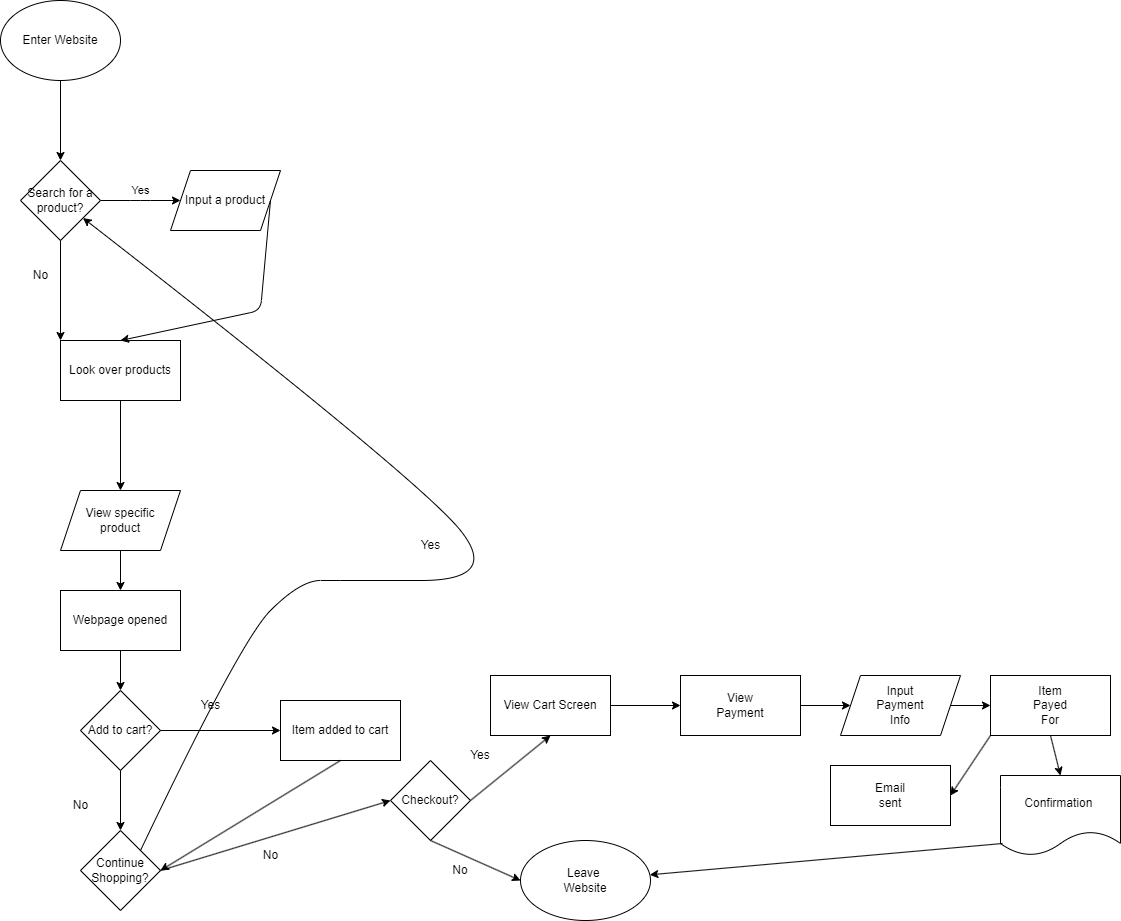

The diagram above was exported from draw.io. Its source (the exported page's mxGraphModel, read from the mxfile embedded in the PNG):
<mxGraphModel dx="1216" dy="529" grid="1" gridSize="10" guides="1" tooltips="1" connect="1" arrows="1" fold="1" page="1" pageScale="1" pageWidth="850" pageHeight="1100" math="0" shadow="0">
  <root>
    <mxCell id="0" />
    <mxCell id="1" parent="0" />
    <mxCell id="2" value="Enter Website&lt;br&gt;" style="ellipse;whiteSpace=wrap;html=1;" vertex="1" parent="1">
      <mxGeometry x="100" y="160" width="120" height="80" as="geometry" />
    </mxCell>
    <mxCell id="4" value="Search for a product?" style="rhombus;whiteSpace=wrap;html=1;" vertex="1" parent="1">
      <mxGeometry x="120" y="320" width="80" height="80" as="geometry" />
    </mxCell>
    <mxCell id="8" value="" style="endArrow=classic;html=1;exitX=0.5;exitY=1;exitDx=0;exitDy=0;" edge="1" parent="1" source="2" target="4">
      <mxGeometry width="50" height="50" relative="1" as="geometry">
        <mxPoint x="160" y="320" as="sourcePoint" />
        <mxPoint x="150" y="270" as="targetPoint" />
      </mxGeometry>
    </mxCell>
    <mxCell id="10" value="" style="endArrow=classic;html=1;exitX=0.5;exitY=1;exitDx=0;exitDy=0;entryX=0;entryY=0;entryDx=0;entryDy=0;" edge="1" parent="1" source="4" target="17">
      <mxGeometry width="50" height="50" relative="1" as="geometry">
        <mxPoint x="540" y="360" as="sourcePoint" />
        <mxPoint x="240" y="480" as="targetPoint" />
      </mxGeometry>
    </mxCell>
    <mxCell id="11" value="Yes&lt;br&gt;" style="endArrow=classic;html=1;exitX=1;exitY=0.5;exitDx=0;exitDy=0;entryX=0;entryY=0.5;entryDx=0;entryDy=0;" edge="1" parent="1" source="4" target="13">
      <mxGeometry y="10" width="50" height="50" relative="1" as="geometry">
        <mxPoint x="170" y="410" as="sourcePoint" />
        <mxPoint x="280" y="360" as="targetPoint" />
        <Array as="points">
          <mxPoint x="240" y="360" />
        </Array>
        <mxPoint as="offset" />
      </mxGeometry>
    </mxCell>
    <mxCell id="12" value="No" style="text;html=1;align=center;verticalAlign=middle;resizable=0;points=[];autosize=1;strokeColor=none;fillColor=none;" vertex="1" parent="1">
      <mxGeometry x="120" y="420" width="40" height="30" as="geometry" />
    </mxCell>
    <mxCell id="13" value="Input a product" style="shape=parallelogram;perimeter=parallelogramPerimeter;whiteSpace=wrap;html=1;fixedSize=1;" vertex="1" parent="1">
      <mxGeometry x="270" y="330" width="110" height="60" as="geometry" />
    </mxCell>
    <mxCell id="17" value="Look over products" style="rounded=0;whiteSpace=wrap;html=1;" vertex="1" parent="1">
      <mxGeometry x="160" y="500" width="120" height="60" as="geometry" />
    </mxCell>
    <mxCell id="18" value="" style="endArrow=classic;html=1;exitX=1;exitY=0.5;exitDx=0;exitDy=0;entryX=0.5;entryY=0;entryDx=0;entryDy=0;" edge="1" parent="1" source="13" target="17">
      <mxGeometry width="50" height="50" relative="1" as="geometry">
        <mxPoint x="460" y="410" as="sourcePoint" />
        <mxPoint x="590" y="400" as="targetPoint" />
        <Array as="points">
          <mxPoint x="360" y="470" />
        </Array>
      </mxGeometry>
    </mxCell>
    <mxCell id="19" value="View specific&lt;br&gt;product" style="shape=parallelogram;perimeter=parallelogramPerimeter;whiteSpace=wrap;html=1;fixedSize=1;" vertex="1" parent="1">
      <mxGeometry x="160" y="650" width="120" height="60" as="geometry" />
    </mxCell>
    <mxCell id="20" value="" style="endArrow=classic;html=1;exitX=0.5;exitY=1;exitDx=0;exitDy=0;entryX=0.5;entryY=0;entryDx=0;entryDy=0;" edge="1" parent="1" source="17" target="19">
      <mxGeometry width="50" height="50" relative="1" as="geometry">
        <mxPoint x="540" y="650" as="sourcePoint" />
        <mxPoint x="590" y="600" as="targetPoint" />
      </mxGeometry>
    </mxCell>
    <mxCell id="21" value="" style="endArrow=classic;html=1;exitX=0.5;exitY=1;exitDx=0;exitDy=0;entryX=0.5;entryY=0;entryDx=0;entryDy=0;" edge="1" parent="1" source="19" target="36">
      <mxGeometry width="50" height="50" relative="1" as="geometry">
        <mxPoint x="540" y="650" as="sourcePoint" />
        <mxPoint x="220" y="740" as="targetPoint" />
      </mxGeometry>
    </mxCell>
    <mxCell id="23" value="Add to cart?" style="rhombus;whiteSpace=wrap;html=1;" vertex="1" parent="1">
      <mxGeometry x="180" y="850" width="80" height="80" as="geometry" />
    </mxCell>
    <mxCell id="24" value="" style="endArrow=classic;html=1;exitX=1;exitY=0.5;exitDx=0;exitDy=0;entryX=0;entryY=0.5;entryDx=0;entryDy=0;" edge="1" parent="1" source="23" target="33">
      <mxGeometry width="50" height="50" relative="1" as="geometry">
        <mxPoint x="250" y="860" as="sourcePoint" />
        <mxPoint x="350" y="860" as="targetPoint" />
        <Array as="points" />
      </mxGeometry>
    </mxCell>
    <mxCell id="25" value="Yes&lt;br&gt;" style="text;html=1;align=center;verticalAlign=middle;resizable=0;points=[];autosize=1;strokeColor=none;fillColor=none;" vertex="1" parent="1">
      <mxGeometry x="290" y="850" width="40" height="30" as="geometry" />
    </mxCell>
    <mxCell id="26" value="" style="endArrow=classic;html=1;exitX=0.5;exitY=1;exitDx=0;exitDy=0;entryX=0.5;entryY=0;entryDx=0;entryDy=0;" edge="1" parent="1" source="23" target="31">
      <mxGeometry width="50" height="50" relative="1" as="geometry">
        <mxPoint x="210" y="900" as="sourcePoint" />
        <mxPoint x="222.5" y="980" as="targetPoint" />
      </mxGeometry>
    </mxCell>
    <mxCell id="27" value="No&lt;br&gt;" style="text;html=1;align=center;verticalAlign=middle;resizable=0;points=[];autosize=1;strokeColor=none;fillColor=none;" vertex="1" parent="1">
      <mxGeometry x="160" y="950" width="40" height="30" as="geometry" />
    </mxCell>
    <mxCell id="31" value="Continue Shopping?" style="rhombus;whiteSpace=wrap;html=1;" vertex="1" parent="1">
      <mxGeometry x="180" y="990" width="80" height="80" as="geometry" />
    </mxCell>
    <mxCell id="33" value="Item added to cart" style="rounded=0;whiteSpace=wrap;html=1;" vertex="1" parent="1">
      <mxGeometry x="380" y="860" width="120" height="60" as="geometry" />
    </mxCell>
    <mxCell id="35" value="" style="endArrow=classic;html=1;exitX=0.5;exitY=1;exitDx=0;exitDy=0;entryX=1;entryY=0.5;entryDx=0;entryDy=0;" edge="1" parent="1" source="33" target="31">
      <mxGeometry width="50" height="50" relative="1" as="geometry">
        <mxPoint x="530" y="880" as="sourcePoint" />
        <mxPoint x="580" y="830" as="targetPoint" />
      </mxGeometry>
    </mxCell>
    <mxCell id="36" value="Webpage opened&lt;br&gt;" style="rounded=0;whiteSpace=wrap;html=1;" vertex="1" parent="1">
      <mxGeometry x="160" y="750" width="120" height="60" as="geometry" />
    </mxCell>
    <mxCell id="38" value="" style="endArrow=classic;html=1;exitX=0.5;exitY=1;exitDx=0;exitDy=0;entryX=0.5;entryY=0;entryDx=0;entryDy=0;" edge="1" parent="1" source="36" target="23">
      <mxGeometry width="50" height="50" relative="1" as="geometry">
        <mxPoint x="540" y="820" as="sourcePoint" />
        <mxPoint x="590" y="770" as="targetPoint" />
      </mxGeometry>
    </mxCell>
    <mxCell id="40" value="" style="curved=1;endArrow=classic;html=1;exitX=1;exitY=0;exitDx=0;exitDy=0;" edge="1" parent="1" source="31" target="4">
      <mxGeometry width="50" height="50" relative="1" as="geometry">
        <mxPoint x="540" y="920" as="sourcePoint" />
        <mxPoint x="290" y="530" as="targetPoint" />
        <Array as="points">
          <mxPoint x="340" y="800" />
          <mxPoint x="400" y="740" />
          <mxPoint x="440" y="740" />
          <mxPoint x="600" y="740" />
          <mxPoint x="520" y="640" />
        </Array>
      </mxGeometry>
    </mxCell>
    <mxCell id="41" value="Yes&lt;br&gt;" style="text;html=1;align=center;verticalAlign=middle;resizable=0;points=[];autosize=1;strokeColor=none;fillColor=none;" vertex="1" parent="1">
      <mxGeometry x="510" y="690" width="40" height="30" as="geometry" />
    </mxCell>
    <mxCell id="43" value="Checkout?" style="rhombus;whiteSpace=wrap;html=1;" vertex="1" parent="1">
      <mxGeometry x="490" y="920" width="80" height="80" as="geometry" />
    </mxCell>
    <mxCell id="44" value="" style="endArrow=classic;html=1;exitX=1;exitY=0.5;exitDx=0;exitDy=0;entryX=0;entryY=0.5;entryDx=0;entryDy=0;" edge="1" parent="1" source="31" target="43">
      <mxGeometry width="50" height="50" relative="1" as="geometry">
        <mxPoint x="540" y="910" as="sourcePoint" />
        <mxPoint x="590" y="860" as="targetPoint" />
      </mxGeometry>
    </mxCell>
    <mxCell id="46" value="" style="endArrow=classic;html=1;exitX=0.5;exitY=1;exitDx=0;exitDy=0;entryX=0;entryY=0.5;entryDx=0;entryDy=0;" edge="1" parent="1" source="43" target="51">
      <mxGeometry width="50" height="50" relative="1" as="geometry">
        <mxPoint x="540" y="910" as="sourcePoint" />
        <mxPoint x="610" y="1000" as="targetPoint" />
      </mxGeometry>
    </mxCell>
    <mxCell id="47" value="No" style="text;html=1;strokeColor=none;fillColor=none;align=center;verticalAlign=middle;whiteSpace=wrap;rounded=0;" vertex="1" parent="1">
      <mxGeometry x="530" y="1015" width="60" height="30" as="geometry" />
    </mxCell>
    <mxCell id="48" value="" style="endArrow=classic;html=1;exitX=1;exitY=0.5;exitDx=0;exitDy=0;entryX=0.5;entryY=1;entryDx=0;entryDy=0;" edge="1" parent="1" source="43" target="50">
      <mxGeometry width="50" height="50" relative="1" as="geometry">
        <mxPoint x="590" y="950" as="sourcePoint" />
        <mxPoint x="640" y="900" as="targetPoint" />
      </mxGeometry>
    </mxCell>
    <mxCell id="49" value="Yes&lt;br&gt;" style="text;html=1;strokeColor=none;fillColor=none;align=center;verticalAlign=middle;whiteSpace=wrap;rounded=0;" vertex="1" parent="1">
      <mxGeometry x="550" y="900" width="60" height="30" as="geometry" />
    </mxCell>
    <mxCell id="50" value="View Cart Screen" style="rounded=0;whiteSpace=wrap;html=1;" vertex="1" parent="1">
      <mxGeometry x="590" y="835" width="120" height="60" as="geometry" />
    </mxCell>
    <mxCell id="51" value="Leave&amp;nbsp;&lt;br&gt;Website" style="ellipse;whiteSpace=wrap;html=1;" vertex="1" parent="1">
      <mxGeometry x="620" y="1000" width="130" height="80" as="geometry" />
    </mxCell>
    <mxCell id="52" value="" style="endArrow=classic;html=1;exitX=1;exitY=0.5;exitDx=0;exitDy=0;entryX=0;entryY=0.5;entryDx=0;entryDy=0;" edge="1" parent="1" source="50" target="53">
      <mxGeometry width="50" height="50" relative="1" as="geometry">
        <mxPoint x="540" y="900" as="sourcePoint" />
        <mxPoint x="760" y="865" as="targetPoint" />
      </mxGeometry>
    </mxCell>
    <mxCell id="53" value="View &lt;br&gt;Payment" style="rounded=0;whiteSpace=wrap;html=1;" vertex="1" parent="1">
      <mxGeometry x="780" y="835" width="120" height="60" as="geometry" />
    </mxCell>
    <mxCell id="54" value="" style="endArrow=classic;html=1;exitX=1;exitY=0.5;exitDx=0;exitDy=0;entryX=0;entryY=0.5;entryDx=0;entryDy=0;" edge="1" parent="1" source="53" target="56">
      <mxGeometry width="50" height="50" relative="1" as="geometry">
        <mxPoint x="760" y="880" as="sourcePoint" />
        <mxPoint x="950" y="865" as="targetPoint" />
      </mxGeometry>
    </mxCell>
    <mxCell id="56" value="Input &lt;br&gt;Payment&lt;br&gt;Info" style="shape=parallelogram;perimeter=parallelogramPerimeter;whiteSpace=wrap;html=1;fixedSize=1;" vertex="1" parent="1">
      <mxGeometry x="940" y="835" width="120" height="60" as="geometry" />
    </mxCell>
    <mxCell id="58" value="No&lt;br&gt;" style="text;html=1;align=center;verticalAlign=middle;resizable=0;points=[];autosize=1;strokeColor=none;fillColor=none;" vertex="1" parent="1">
      <mxGeometry x="350" y="1000" width="40" height="30" as="geometry" />
    </mxCell>
    <mxCell id="59" value="Item&lt;br&gt;Payed&lt;br&gt;For" style="rounded=0;whiteSpace=wrap;html=1;" vertex="1" parent="1">
      <mxGeometry x="1090" y="835" width="120" height="60" as="geometry" />
    </mxCell>
    <mxCell id="60" value="" style="endArrow=classic;html=1;exitX=1;exitY=0.5;exitDx=0;exitDy=0;entryX=0;entryY=0.5;entryDx=0;entryDy=0;" edge="1" parent="1" source="56" target="59">
      <mxGeometry width="50" height="50" relative="1" as="geometry">
        <mxPoint x="900" y="850" as="sourcePoint" />
        <mxPoint x="950" y="800" as="targetPoint" />
      </mxGeometry>
    </mxCell>
    <mxCell id="61" value="Confirmation&amp;nbsp;" style="shape=document;whiteSpace=wrap;html=1;boundedLbl=1;" vertex="1" parent="1">
      <mxGeometry x="1100" y="935" width="120" height="80" as="geometry" />
    </mxCell>
    <mxCell id="62" value="" style="endArrow=classic;html=1;exitX=0.5;exitY=1;exitDx=0;exitDy=0;entryX=0.5;entryY=0;entryDx=0;entryDy=0;" edge="1" parent="1" source="59" target="61">
      <mxGeometry width="50" height="50" relative="1" as="geometry">
        <mxPoint x="900" y="850" as="sourcePoint" />
        <mxPoint x="950" y="800" as="targetPoint" />
      </mxGeometry>
    </mxCell>
    <mxCell id="65" value="Email&lt;br&gt;sent" style="rounded=0;whiteSpace=wrap;html=1;" vertex="1" parent="1">
      <mxGeometry x="930" y="925" width="120" height="60" as="geometry" />
    </mxCell>
    <mxCell id="66" value="" style="endArrow=classic;html=1;exitX=0;exitY=1;exitDx=0;exitDy=0;entryX=1;entryY=0.5;entryDx=0;entryDy=0;" edge="1" parent="1" source="59" target="65">
      <mxGeometry width="50" height="50" relative="1" as="geometry">
        <mxPoint x="900" y="850" as="sourcePoint" />
        <mxPoint x="950" y="800" as="targetPoint" />
      </mxGeometry>
    </mxCell>
    <mxCell id="67" value="" style="endArrow=classic;html=1;exitX=0.017;exitY=0.85;exitDx=0;exitDy=0;exitPerimeter=0;" edge="1" parent="1" source="61" target="51">
      <mxGeometry width="50" height="50" relative="1" as="geometry">
        <mxPoint x="900" y="1040" as="sourcePoint" />
        <mxPoint x="950" y="990" as="targetPoint" />
      </mxGeometry>
    </mxCell>
  </root>
</mxGraphModel>